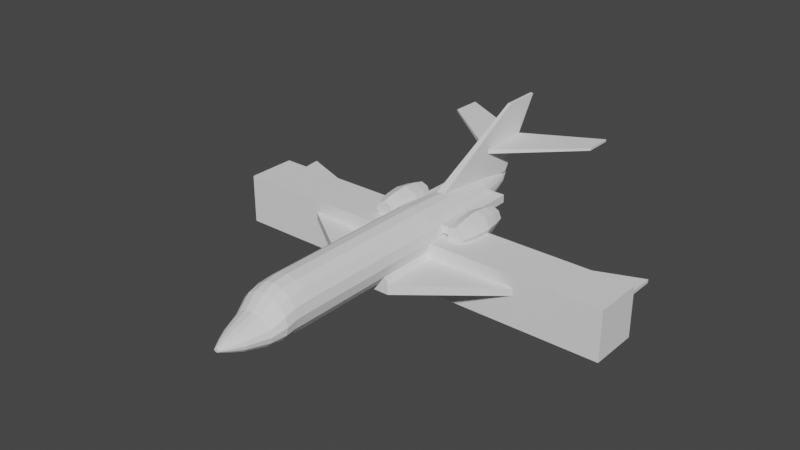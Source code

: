 # Source: dassault_falcon_20.blend  (saved by Blender 3.0.42; exported with 4.5.12 LTS)
import bpy
from mathutils import Matrix  # noqa: F401  (used for matrix-valued properties, if any)

bpy.ops.wm.read_factory_settings(use_empty=True)
scene = bpy.context.scene
scene.name = 'Scene'

# ---- collections
col_collection = bpy.data.collections.new('Collection'); scene.collection.children.link(col_collection)

# ---- world
world_world = bpy.data.worlds.new('World'); scene.world = world_world
world_world.use_nodes = True; world_world.node_tree.nodes.clear()
_N = world_world.node_tree.nodes; _L = world_world.node_tree.links
n0 = _N.new('ShaderNodeOutputWorld'); n0.name = 'World Output'; n0.location = (300, 300)
n1 = _N.new('ShaderNodeBackground'); n1.name = 'Background'; n1.location = (10, 300)
n1.inputs[0].default_value = (0.05088, 0.05088, 0.05088, 1.0)
_L.new(n1.outputs[0], n0.inputs[0])
n0.is_active_output = True
world_world.color = (0.05088, 0.05088, 0.05088)
world_world.use_sun_shadow = False
world_world.sun_shadow_jitter_overblur = 0.0

# ---- meshes
me_cube_001 = bpy.data.meshes.new('Cube.001')
me_cube_001.from_pydata([(-1.0, -1.0, -1.0), (-1.0, -1.0, 1.0), (-1.0, 1.0, -1.0), (-1.0, 1.0, 1.0), (1.0, -1.0, -1.0), (1.0, -1.0, 1.0), (1.0, 1.0, -1.0), (1.0, 1.0, 1.0)], [], [(0, 1, 3, 2), (2, 3, 7, 6), (6, 7, 5, 4), (4, 5, 1, 0), (2, 6, 4, 0), (7, 3, 1, 5)])
_uv = me_cube_001.uv_layers.new(name='UVMap')
_uv.uv.foreach_set('vector', [0.375, 0.0, 0.625, 0.0, 0.625, 0.25, 0.375, 0.25, 0.375, 0.25, 0.625, 0.25, 0.625, 0.5, 0.375, 0.5, 0.375, 0.5, 0.625, 0.5, 0.625, 0.75, 0.375, 0.75, 0.375, 0.75, 0.625, 0.75, 0.625, 1.0, 0.375, 1.0, 0.125, 0.5, 0.375, 0.5, 0.375, 0.75, 0.125, 0.75, 0.625, 0.5, 0.875, 0.5, 0.875, 0.75, 0.625, 0.75])
me_cube_001.use_remesh_fix_poles = True
me_cube_001.use_remesh_preserve_attributes = False
me_cube_001.update()
me_cylinder_001 = bpy.data.meshes.new('Cylinder.001')
me_cylinder_001.from_pydata([(0.0, 1.0, 0.7746), (0.0, 1.0, 7.042), (0.3827, 0.9239, 0.7746), (0.3827, 0.9239, 7.042), (0.7071, 0.7071, 0.7746), (0.7071, 0.7071, 7.042), (0.9239, 0.3827, 0.7746), (0.9239, 0.3827, 7.042), (1.0, 3.386e-08, 0.7746), (1.0, 2.204e-07, 7.042), (0.9239, -0.3827, 0.7746), (0.9239, -0.3827, 7.042), (0.7071, -0.7071, 0.7746), (0.7071, -0.7071, 7.042), (0.3827, -0.9239, 0.7746), (0.3827, -0.9239, 7.042), (-8.742e-08, -1.0, 0.7746), (-8.742e-08, -1.0, 7.042), (-0.3827, -0.9239, 0.7746), (-0.3827, -0.9239, 7.042), (-0.7071, -0.7071, 0.7746), (-0.7071, -0.7071, 7.042), (-0.9239, -0.3827, 0.7746), (-0.9239, -0.3827, 7.042), (-1.0, 8.949e-08, 0.7746), (-1.0, 2.76e-07, 7.042), (-0.9239, 0.3827, 0.7746), (-0.9239, 0.3827, 7.042), (-0.7071, 0.7071, 0.7746), (-0.7071, 0.7071, 7.042), (-0.3827, 0.9239, 0.7746), (-0.3827, 0.9239, 7.042), (-6.978e-08, 0.9045, -1.222), (0.3237, 0.8401, -1.222), (0.5981, 0.6568, -1.222), (0.7815, 0.3824, -1.222), (0.8458, 0.05868, -1.222), (0.7815, -0.265, -1.222), (0.5981, -0.5394, -1.222), (0.3237, -0.7228, -1.222), (-1.437e-07, -0.7872, -1.222), (-0.3237, -0.7228, -1.222), (-0.5981, -0.5394, -1.222), (-0.7815, -0.265, -1.222), (-0.8458, 0.05868, -1.222), (-0.7815, 0.3824, -1.222), (-0.5981, 0.6568, -1.222), (-0.3237, 0.8401, -1.222), (6.809e-08, 0.3228, -5.077), (5.105e-08, 0.3228, -5.077), (1.192e-07, 0.3228, -5.077), (1.192e-07, 0.3228, -5.077), (1.192e-07, 0.3228, -5.077), (1.192e-07, 0.3228, -5.077), (1.192e-07, 0.3228, -5.077), (5.105e-08, 0.3228, -5.077), (6.809e-08, 0.3228, -5.077), (5.105e-08, 0.3228, -5.077), (1.192e-07, 0.3228, -5.077), (1.192e-07, 0.3228, -5.077), (1.192e-07, 0.3228, -5.077), (1.192e-07, 0.3228, -5.077), (1.192e-07, 0.3228, -5.077), (5.105e-08, 0.3228, -5.077), (0.4148, 0.5615, -3.15), (0.2245, 0.6887, -3.15), (-0.4148, -0.2681, -3.15), (-0.2245, -0.3953, -3.15), (0.542, 0.3712, -3.15), (-0.542, -0.07779, -3.15), (0.5867, 0.1467, -3.15), (-0.5867, 0.1467, -3.15), (0.542, -0.07779, -3.15), (-0.542, 0.3712, -3.15), (0.4148, -0.2681, -3.15), (-0.4148, 0.5615, -3.15), (0.2245, -0.3953, -3.15), (-0.2245, 0.6887, -3.15), (-4.953e-09, -0.4399, -3.15), (4.633e-08, 0.7334, -3.15), (0.2598, 0.4799, -4.113), (-0.2598, -0.03975, -4.113), (0.3395, 0.3607, -4.113), (-0.3395, 0.07946, -4.113), (0.3674, 0.2201, -4.113), (-0.3674, 0.2201, -4.113), (0.3395, 0.07946, -4.113), (-0.3395, 0.3607, -4.113), (0.2598, -0.03975, -4.113), (-0.2598, 0.4799, -4.113), (0.1406, -0.1194, -4.113), (-0.1406, 0.5595, -4.113), (7.252e-08, -0.1474, -4.113), (0.1406, 0.5595, -4.113), (-0.1406, -0.1194, -4.113), (1.046e-07, 0.5875, -4.113), (0.1667, 0.4234, -4.595), (-0.1667, 0.09009, -4.595), (0.2177, 0.3469, -4.595), (-0.2177, 0.1666, -4.595), (0.2357, 0.2567, -4.595), (-0.2357, 0.2567, -4.595), (0.2177, 0.1666, -4.595), (-0.2177, 0.3469, -4.595), (0.1667, 0.09009, -4.595), (-0.1667, 0.4234, -4.595), (0.09019, 0.039, -4.595), (-0.09019, 0.4745, -4.595), (1.066e-07, 0.02106, -4.595), (0.09019, 0.4745, -4.595), (-0.09019, 0.039, -4.595), (1.272e-07, 0.4924, -4.595)], [], [(0, 1, 3, 2), (2, 3, 5, 4), (4, 5, 7, 6), (6, 7, 9, 8), (8, 9, 11, 10), (10, 11, 13, 12), (12, 13, 15, 14), (14, 15, 17, 16), (16, 17, 19, 18), (18, 19, 21, 20), (20, 21, 23, 22), (22, 23, 25, 24), (24, 25, 27, 26), (26, 27, 29, 28), (3, 1, 31, 29, 27, 25, 23, 21, 19, 17, 15, 13, 11, 9, 7, 5), (28, 29, 31, 30), (30, 31, 1, 0), (4, 6, 35, 34), (109, 96, 50, 49), (14, 16, 40, 39), (0, 2, 33, 32), (24, 26, 45, 44), (10, 12, 38, 37), (20, 22, 43, 42), (30, 0, 32, 47), (6, 8, 36, 35), (16, 18, 41, 40), (26, 28, 46, 45), (2, 4, 34, 33), (12, 14, 39, 38), (22, 24, 44, 43), (8, 10, 37, 36), (18, 20, 42, 41), (28, 30, 47, 46), (48, 49, 50, 51, 52, 53, 54, 55, 56, 57, 58, 59, 60, 61, 62, 63), (110, 97, 58, 57), (96, 98, 51, 50), (97, 99, 59, 58), (98, 100, 52, 51), (99, 101, 60, 59), (100, 102, 53, 52), (101, 103, 61, 60), (102, 104, 54, 53), (103, 105, 62, 61), (104, 106, 55, 54), (105, 107, 63, 62), (106, 108, 56, 55), (111, 109, 49, 48), (107, 111, 48, 63), (108, 110, 57, 56), (40, 41, 67, 78), (47, 32, 79, 77), (32, 33, 65, 79), (39, 40, 78, 76), (46, 47, 77, 75), (38, 39, 76, 74), (45, 46, 75, 73), (37, 38, 74, 72), (44, 45, 73, 71), (36, 37, 72, 70), (43, 44, 71, 69), (35, 36, 70, 68), (42, 43, 69, 66), (34, 35, 68, 64), (41, 42, 66, 67), (33, 34, 64, 65), (78, 67, 94, 92), (77, 79, 95, 91), (79, 65, 93, 95), (76, 78, 92, 90), (75, 77, 91, 89), (74, 76, 90, 88), (73, 75, 89, 87), (72, 74, 88, 86), (71, 73, 87, 85), (70, 72, 86, 84), (69, 71, 85, 83), (68, 70, 84, 82), (66, 69, 83, 81), (64, 68, 82, 80), (67, 66, 81, 94), (65, 64, 80, 93), (92, 94, 110, 108), (91, 95, 111, 107), (95, 93, 109, 111), (90, 92, 108, 106), (89, 91, 107, 105), (88, 90, 106, 104), (87, 89, 105, 103), (86, 88, 104, 102), (85, 87, 103, 101), (84, 86, 102, 100), (83, 85, 101, 99), (82, 84, 100, 98), (81, 83, 99, 97), (80, 82, 98, 96), (94, 81, 97, 110), (93, 80, 96, 109)])
_uv = me_cylinder_001.uv_layers.new(name='UVMap')
_uv.uv.foreach_set('vector', [1.0, 0.5, 1.0, 1.0, 0.9375, 1.0, 0.9375, 0.5, 0.9375, 0.5, 0.9375, 1.0, 0.875, 1.0, 0.875, 0.5, 0.875, 0.5, 0.875, 1.0, 0.8125, 1.0, 0.8125, 0.5, 0.8125, 0.5, 0.8125, 1.0, 0.75, 1.0, 0.75, 0.5, 0.75, 0.5, 0.75, 1.0, 0.6875, 1.0, 0.6875, 0.5, 0.6875, 0.5, 0.6875, 1.0, 0.625, 1.0, 0.625, 0.5, 0.625, 0.5, 0.625, 1.0, 0.5625, 1.0, 0.5625, 0.5, 0.5625, 0.5, 0.5625, 1.0, 0.5, 1.0, 0.5, 0.5, 0.5, 0.5, 0.5, 1.0, 0.4375, 1.0, 0.4375, 0.5, 0.4375, 0.5, 0.4375, 1.0, 0.375, 1.0, 0.375, 0.5, 0.375, 0.5, 0.375, 1.0, 0.3125, 1.0, 0.3125, 0.5, 0.3125, 0.5, 0.3125, 1.0, 0.25, 1.0, 0.25, 0.5, 0.25, 0.5, 0.25, 1.0, 0.1875, 1.0, 0.1875, 0.5, 0.1875, 0.5, 0.1875, 1.0, 0.125, 1.0, 0.125, 0.5, 0.3418, 0.4717, 0.25, 0.49, 0.1582, 0.4717, 0.08029, 0.4197, 0.02827, 0.3418, 0.01, 0.25, 0.02827, 0.1582, 0.08029, 0.08029, 0.1582, 0.02827, 0.25, 0.01, 0.3418, 0.02827, 0.4197, 0.08029, 0.4717, 0.1582, 0.49, 0.25, 0.4717, 0.3418, 0.4197, 0.4197, 0.125, 0.5, 0.125, 1.0, 0.0625, 1.0, 0.0625, 0.5, 0.0625, 0.5, 0.0625, 1.0, 0.0, 1.0, 0.0, 0.5, 0.875, 0.5, 0.8125, 0.5, 0.8125, 0.5, 0.875, 0.5, 0.9375, 0.5, 0.875, 0.5, 0.875, 0.5, 0.9375, 0.5, 0.5625, 0.5, 0.5, 0.5, 0.5, 0.5, 0.5625, 0.5, 1.0, 0.5, 0.9375, 0.5, 0.9375, 0.5, 1.0, 0.5, 0.25, 0.5, 0.1875, 0.5, 0.1875, 0.5, 0.25, 0.5, 0.6875, 0.5, 0.625, 0.5, 0.625, 0.5, 0.6875, 0.5, 0.375, 0.5, 0.3125, 0.5, 0.3125, 0.5, 0.375, 0.5, 0.0625, 0.5, 0.0, 0.5, 0.0, 0.5, 0.0625, 0.5, 0.8125, 0.5, 0.75, 0.5, 0.75, 0.5, 0.8125, 0.5, 0.5, 0.5, 0.4375, 0.5, 0.4375, 0.5, 0.5, 0.5, 0.1875, 0.5, 0.125, 0.5, 0.125, 0.5, 0.1875, 0.5, 0.9375, 0.5, 0.875, 0.5, 0.875, 0.5, 0.9375, 0.5, 0.625, 0.5, 0.5625, 0.5, 0.5625, 0.5, 0.625, 0.5, 0.3125, 0.5, 0.25, 0.5, 0.25, 0.5, 0.3125, 0.5, 0.75, 0.5, 0.6875, 0.5, 0.6875, 0.5, 0.75, 0.5, 0.4375, 0.5, 0.375, 0.5, 0.375, 0.5, 0.4375, 0.5, 0.125, 0.5, 0.0625, 0.5, 0.0625, 0.5, 0.125, 0.5, 0.75, 0.49, 0.8418, 0.4717, 0.9197, 0.4197, 0.9717, 0.3418, 0.99, 0.25, 0.9717, 0.1582, 0.9197, 0.08029, 0.8418, 0.02827, 0.75, 0.01, 0.6582, 0.02827, 0.5803, 0.08029, 0.5283, 0.1582, 0.51, 0.25, 0.5283, 0.3418, 0.5803, 0.4197, 0.6582, 0.4717, 0.4375, 0.5, 0.375, 0.5, 0.375, 0.5, 0.4375, 0.5, 0.875, 0.5, 0.8125, 0.5, 0.8125, 0.5, 0.875, 0.5, 0.375, 0.5, 0.3125, 0.5, 0.3125, 0.5, 0.375, 0.5, 0.8125, 0.5, 0.75, 0.5, 0.75, 0.5, 0.8125, 0.5, 0.3125, 0.5, 0.25, 0.5, 0.25, 0.5, 0.3125, 0.5, 0.75, 0.5, 0.6875, 0.5, 0.6875, 0.5, 0.75, 0.5, 0.25, 0.5, 0.1875, 0.5, 0.1875, 0.5, 0.25, 0.5, 0.6875, 0.5, 0.625, 0.5, 0.625, 0.5, 0.6875, 0.5, 0.1875, 0.5, 0.125, 0.5, 0.125, 0.5, 0.1875, 0.5, 0.625, 0.5, 0.5625, 0.5, 0.5625, 0.5, 0.625, 0.5, 0.125, 0.5, 0.0625, 0.5, 0.0625, 0.5, 0.125, 0.5, 0.5625, 0.5, 0.5, 0.5, 0.5, 0.5, 0.5625, 0.5, 1.0, 0.5, 0.9375, 0.5, 0.9375, 0.5, 1.0, 0.5, 0.0625, 0.5, 0.0, 0.5, 0.0, 0.5, 0.0625, 0.5, 0.5, 0.5, 0.4375, 0.5, 0.4375, 0.5, 0.5, 0.5, 0.5, 0.5, 0.4375, 0.5, 0.4375, 0.5, 0.5, 0.5, 0.0625, 0.5, 0.0, 0.5, 0.0, 0.5, 0.0625, 0.5, 1.0, 0.5, 0.9375, 0.5, 0.9375, 0.5, 1.0, 0.5, 0.5625, 0.5, 0.5, 0.5, 0.5, 0.5, 0.5625, 0.5, 0.125, 0.5, 0.0625, 0.5, 0.0625, 0.5, 0.125, 0.5, 0.625, 0.5, 0.5625, 0.5, 0.5625, 0.5, 0.625, 0.5, 0.1875, 0.5, 0.125, 0.5, 0.125, 0.5, 0.1875, 0.5, 0.6875, 0.5, 0.625, 0.5, 0.625, 0.5, 0.6875, 0.5, 0.25, 0.5, 0.1875, 0.5, 0.1875, 0.5, 0.25, 0.5, 0.75, 0.5, 0.6875, 0.5, 0.6875, 0.5, 0.75, 0.5, 0.3125, 0.5, 0.25, 0.5, 0.25, 0.5, 0.3125, 0.5, 0.8125, 0.5, 0.75, 0.5, 0.75, 0.5, 0.8125, 0.5, 0.375, 0.5, 0.3125, 0.5, 0.3125, 0.5, 0.375, 0.5, 0.875, 0.5, 0.8125, 0.5, 0.8125, 0.5, 0.875, 0.5, 0.4375, 0.5, 0.375, 0.5, 0.375, 0.5, 0.4375, 0.5, 0.9375, 0.5, 0.875, 0.5, 0.875, 0.5, 0.9375, 0.5, 0.5, 0.5, 0.4375, 0.5, 0.4375, 0.5, 0.5, 0.5, 0.0625, 0.5, 0.0, 0.5, 0.0, 0.5, 0.0625, 0.5, 1.0, 0.5, 0.9375, 0.5, 0.9375, 0.5, 1.0, 0.5, 0.5625, 0.5, 0.5, 0.5, 0.5, 0.5, 0.5625, 0.5, 0.125, 0.5, 0.0625, 0.5, 0.0625, 0.5, 0.125, 0.5, 0.625, 0.5, 0.5625, 0.5, 0.5625, 0.5, 0.625, 0.5, 0.1875, 0.5, 0.125, 0.5, 0.125, 0.5, 0.1875, 0.5, 0.6875, 0.5, 0.625, 0.5, 0.625, 0.5, 0.6875, 0.5, 0.25, 0.5, 0.1875, 0.5, 0.1875, 0.5, 0.25, 0.5, 0.75, 0.5, 0.6875, 0.5, 0.6875, 0.5, 0.75, 0.5, 0.3125, 0.5, 0.25, 0.5, 0.25, 0.5, 0.3125, 0.5, 0.8125, 0.5, 0.75, 0.5, 0.75, 0.5, 0.8125, 0.5, 0.375, 0.5, 0.3125, 0.5, 0.3125, 0.5, 0.375, 0.5, 0.875, 0.5, 0.8125, 0.5, 0.8125, 0.5, 0.875, 0.5, 0.4375, 0.5, 0.375, 0.5, 0.375, 0.5, 0.4375, 0.5, 0.9375, 0.5, 0.875, 0.5, 0.875, 0.5, 0.9375, 0.5, 0.5, 0.5, 0.4375, 0.5, 0.4375, 0.5, 0.5, 0.5, 0.0625, 0.5, 0.0, 0.5, 0.0, 0.5, 0.0625, 0.5, 1.0, 0.5, 0.9375, 0.5, 0.9375, 0.5, 1.0, 0.5, 0.5625, 0.5, 0.5, 0.5, 0.5, 0.5, 0.5625, 0.5, 0.125, 0.5, 0.0625, 0.5, 0.0625, 0.5, 0.125, 0.5, 0.625, 0.5, 0.5625, 0.5, 0.5625, 0.5, 0.625, 0.5, 0.1875, 0.5, 0.125, 0.5, 0.125, 0.5, 0.1875, 0.5, 0.6875, 0.5, 0.625, 0.5, 0.625, 0.5, 0.6875, 0.5, 0.25, 0.5, 0.1875, 0.5, 0.1875, 0.5, 0.25, 0.5, 0.75, 0.5, 0.6875, 0.5, 0.6875, 0.5, 0.75, 0.5, 0.3125, 0.5, 0.25, 0.5, 0.25, 0.5, 0.3125, 0.5, 0.8125, 0.5, 0.75, 0.5, 0.75, 0.5, 0.8125, 0.5, 0.375, 0.5, 0.3125, 0.5, 0.3125, 0.5, 0.375, 0.5, 0.875, 0.5, 0.8125, 0.5, 0.8125, 0.5, 0.875, 0.5, 0.4375, 0.5, 0.375, 0.5, 0.375, 0.5, 0.4375, 0.5, 0.9375, 0.5, 0.875, 0.5, 0.875, 0.5, 0.9375, 0.5])
me_cylinder_001.use_remesh_fix_poles = True
me_cylinder_001.use_remesh_preserve_attributes = False
me_cylinder_001.update()
me_cylinder_002 = bpy.data.meshes.new('Cylinder.002')
me_cylinder_002.from_pydata([(-3.615e-08, 0.8484, -1.0), (-2.652e-08, 0.8888, 1.0), (0.5999, 0.5999, -1.0), (0.6284, 0.6284, 1.0), (0.8484, -7.324e-08, -1.0), (0.8888, -6.537e-08, 1.0), (0.5999, -0.5999, -1.0), (0.6284, -0.6284, 1.0), (-1.103e-07, -0.8484, -1.0), (-1.042e-07, -0.8888, 1.0), (-0.5999, -0.5999, -1.0), (-0.6284, -0.6284, 1.0), (-0.8484, -2.604e-08, -1.0), (-0.8888, -1.593e-08, 1.0), (-0.5999, 0.5999, -1.0), (-0.6284, 0.6284, 1.0), (-7.274e-08, 0.6337, 2.093), (0.4481, 0.4481, 2.093), (0.6337, -2.897e-07, 2.093), (0.4481, -0.4481, 2.093), (-1.281e-07, -0.6337, 2.093), (-0.4481, -0.4481, 2.093), (-0.6337, -2.544e-07, 2.093), (-0.4481, 0.4481, 2.093), (-0.5555, -0.5555, 1.546), (-0.7856, -4.176e-08, 1.546), (0.5555, -0.5555, 1.546), (-1.108e-07, -0.7856, 1.546), (-0.5555, 0.5555, 1.546), (0.5555, 0.5555, 1.546), (0.7856, -8.546e-08, 1.546), (-4.208e-08, 0.7856, 1.546), (-6.141e-08, 0.6559, -1.747), (0.4638, 0.4638, -1.747), (0.6559, -1.928e-07, -1.747), (0.4638, -0.4638, -1.747), (-1.187e-07, -0.6559, -1.747), (-0.4638, -0.4638, -1.747), (-0.6559, -1.563e-07, -1.747), (-0.4638, 0.4638, -1.747), (1.146e-08, 0.9837, -7.675e-09), (0.6956, 0.6956, -7.675e-09), (0.9837, -4.689e-08, -7.675e-09), (0.6956, -0.6956, -7.675e-09), (-7.454e-08, -0.9837, -7.675e-09), (-0.6956, -0.6956, -7.675e-09), (-0.9837, 7.84e-09, -7.675e-09), (-0.6956, 0.6956, -7.675e-09)], [], [(40, 1, 3, 41), (41, 3, 5, 42), (42, 5, 7, 43), (43, 7, 9, 44), (44, 9, 11, 45), (45, 11, 13, 46), (25, 24, 21, 22), (46, 13, 15, 47), (47, 15, 1, 40), (2, 4, 34, 33), (17, 16, 23, 22, 21, 20, 19, 18), (27, 26, 19, 20), (28, 25, 22, 23), (30, 29, 17, 18), (24, 27, 20, 21), (31, 28, 23, 16), (29, 31, 16, 17), (26, 30, 18, 19), (7, 5, 30, 26), (3, 1, 31, 29), (1, 15, 28, 31), (11, 9, 27, 24), (5, 3, 29, 30), (15, 13, 25, 28), (9, 7, 26, 27), (13, 11, 24, 25), (32, 33, 34, 35, 36, 37, 38, 39), (8, 10, 37, 36), (14, 0, 32, 39), (0, 2, 33, 32), (4, 6, 35, 34), (10, 12, 38, 37), (6, 8, 36, 35), (12, 14, 39, 38), (14, 47, 40, 0), (12, 46, 47, 14), (10, 45, 46, 12), (8, 44, 45, 10), (6, 43, 44, 8), (4, 42, 43, 6), (2, 41, 42, 4), (0, 40, 41, 2)])
_uv = me_cylinder_002.uv_layers.new(name='UVMap')
_uv.uv.foreach_set('vector', [1.004, 0.751, 1.0, 1.0, 0.875, 1.0, 0.875, 0.751, 0.875, 0.751, 0.875, 1.0, 0.75, 1.0, 0.75, 0.751, 0.75, 0.751, 0.75, 1.0, 0.625, 1.0, 0.625, 0.751, 0.625, 0.751, 0.625, 1.0, 0.5, 1.0, 0.5, 0.751, 0.5, 0.751, 0.5, 1.0, 0.375, 1.0, 0.375, 0.751, 0.375, 0.751, 0.375, 1.0, 0.25, 1.0, 0.25, 0.751, 0.25, 1.0, 0.375, 1.0, 0.375, 1.0, 0.25, 1.0, 0.25, 0.751, 0.25, 1.0, 0.125, 1.0, 0.125, 0.751, 0.125, 0.751, 0.125, 1.0, 0.0, 1.0, -0.003859, 0.751, 0.875, 0.5, 0.75, 0.5, 0.75, 0.5, 0.875, 0.5, 0.4197, 0.4197, 0.25, 0.49, 0.08029, 0.4197, 0.01, 0.25, 0.08029, 0.08029, 0.25, 0.01, 0.4197, 0.08029, 0.49, 0.25, 0.5, 1.0, 0.625, 1.0, 0.625, 1.0, 0.5, 1.0, 0.125, 1.0, 0.25, 1.0, 0.25, 1.0, 0.125, 1.0, 0.75, 1.0, 0.875, 1.0, 0.875, 1.0, 0.75, 1.0, 0.375, 1.0, 0.5, 1.0, 0.5, 1.0, 0.375, 1.0, 0.0, 1.0, 0.125, 1.0, 0.125, 1.0, 0.0, 1.0, 0.875, 1.0, 1.0, 1.0, 1.0, 1.0, 0.875, 1.0, 0.625, 1.0, 0.75, 1.0, 0.75, 1.0, 0.625, 1.0, 0.625, 1.0, 0.75, 1.0, 0.75, 1.0, 0.625, 1.0, 0.875, 1.0, 1.0, 1.0, 1.0, 1.0, 0.875, 1.0, 0.0, 1.0, 0.125, 1.0, 0.125, 1.0, 0.0, 1.0, 0.375, 1.0, 0.5, 1.0, 0.5, 1.0, 0.375, 1.0, 0.75, 1.0, 0.875, 1.0, 0.875, 1.0, 0.75, 1.0, 0.125, 1.0, 0.25, 1.0, 0.25, 1.0, 0.125, 1.0, 0.5, 1.0, 0.625, 1.0, 0.625, 1.0, 0.5, 1.0, 0.25, 1.0, 0.375, 1.0, 0.375, 1.0, 0.25, 1.0, 0.75, 0.49, 0.9197, 0.4197, 0.99, 0.25, 0.9197, 0.08029, 0.75, 0.01, 0.5803, 0.08029, 0.51, 0.25, 0.5803, 0.4197, 0.5, 0.5, 0.375, 0.5, 0.375, 0.5, 0.5, 0.5, 0.125, 0.5, 0.0, 0.5, 0.0, 0.5, 0.125, 0.5, 1.0, 0.5, 0.875, 0.5, 0.875, 0.5, 1.0, 0.5, 0.75, 0.5, 0.625, 0.5, 0.625, 0.5, 0.75, 0.5, 0.375, 0.5, 0.25, 0.5, 0.25, 0.5, 0.375, 0.5, 0.625, 0.5, 0.5, 0.5, 0.5, 0.5, 0.625, 0.5, 0.25, 0.5, 0.125, 0.5, 0.125, 0.5, 0.25, 0.5, 0.125, 0.5, 0.125, 0.751, -0.003859, 0.751, 0.0, 0.5, 0.25, 0.5, 0.25, 0.751, 0.125, 0.751, 0.125, 0.5, 0.375, 0.5, 0.375, 0.751, 0.25, 0.751, 0.25, 0.5, 0.5, 0.5, 0.5, 0.751, 0.375, 0.751, 0.375, 0.5, 0.625, 0.5, 0.625, 0.751, 0.5, 0.751, 0.5, 0.5, 0.75, 0.5, 0.75, 0.751, 0.625, 0.751, 0.625, 0.5, 0.875, 0.5, 0.875, 0.751, 0.75, 0.751, 0.75, 0.5, 1.0, 0.5, 1.004, 0.751, 0.875, 0.751, 0.875, 0.5])
me_cylinder_002.use_remesh_fix_poles = True
me_cylinder_002.use_remesh_preserve_attributes = False
me_cylinder_002.update()
me_cube_002 = bpy.data.meshes.new('Cube.002')
me_cube_002.from_pydata([(0.01552, -1.085, 0.004959), (0.01552, -1.085, 0.3251), (0.04721, 2.352, 0.004959), (0.04721, 2.352, 0.3251), (0.3504, -1.085, 0.004959), (0.3504, -1.085, 0.3251), (0.8363, 2.342, 0.004959), (0.8363, 2.342, 0.3251)], [], [(0, 1, 3, 2), (2, 3, 7, 6), (6, 7, 5, 4), (4, 5, 1, 0), (2, 6, 4, 0), (7, 3, 1, 5)])
_uv = me_cube_002.uv_layers.new(name='UVMap')
_uv.uv.foreach_set('vector', [0.375, 0.0, 0.625, 0.0, 0.625, 0.25, 0.375, 0.25, 0.375, 0.25, 0.625, 0.25, 0.625, 0.5, 0.375, 0.5, 0.375, 0.5, 0.625, 0.5, 0.625, 0.75, 0.375, 0.75, 0.375, 0.75, 0.625, 0.75, 0.625, 1.0, 0.375, 1.0, 0.125, 0.5, 0.375, 0.5, 0.375, 0.75, 0.125, 0.75, 0.625, 0.5, 0.875, 0.5, 0.875, 0.75, 0.625, 0.75])
me_cube_002.use_remesh_fix_poles = True
me_cube_002.use_remesh_preserve_attributes = False
me_cube_002.update()
me_cube_004 = bpy.data.meshes.new('Cube.004')
me_cube_004.from_pydata([(0.004959, -1.887, -0.06898), (0.1082, 2.454, 2.237), (0.004959, 2.109, -0.4387), (0.1082, 3.979, 2.248), (0.3398, -1.887, -0.06898), (0.2366, 2.454, 2.237), (0.3398, 2.109, -0.4387), (0.2366, 3.979, 2.248)], [], [(0, 1, 3, 2), (2, 3, 7, 6), (6, 7, 5, 4), (4, 5, 1, 0), (2, 6, 4, 0), (7, 3, 1, 5)])
_uv = me_cube_004.uv_layers.new(name='UVMap')
_uv.uv.foreach_set('vector', [0.375, 0.0, 0.625, 0.0, 0.625, 0.25, 0.375, 0.25, 0.375, 0.25, 0.625, 0.25, 0.625, 0.5, 0.375, 0.5, 0.375, 0.5, 0.625, 0.5, 0.625, 0.75, 0.375, 0.75, 0.375, 0.75, 0.625, 0.75, 0.625, 1.0, 0.375, 1.0, 0.125, 0.5, 0.375, 0.5, 0.375, 0.75, 0.125, 0.75, 0.625, 0.5, 0.875, 0.5, 0.875, 0.75, 0.625, 0.75])
me_cube_004.use_remesh_fix_poles = True
me_cube_004.use_remesh_preserve_attributes = False
me_cube_004.update()
me_cube_005 = bpy.data.meshes.new('Cube.005')
me_cube_005.from_pydata([(0.03137, -0.8239, 0.004959), (0.01608, -0.8239, 0.1825), (-0.003843, 1.299, 0.004959), (-0.01913, 1.299, 0.1825), (3.086, 1.491, 0.2074), (3.091, 1.491, 0.3035), (3.086, 2.62, 0.2074), (3.091, 2.62, 0.3035)], [], [(0, 1, 3, 2), (2, 3, 7, 6), (6, 7, 5, 4), (4, 5, 1, 0), (2, 6, 4, 0), (7, 3, 1, 5)])
_uv = me_cube_005.uv_layers.new(name='UVMap')
_uv.uv.foreach_set('vector', [0.375, 0.0, 0.625, 0.0, 0.625, 0.25, 0.375, 0.25, 0.375, 0.25, 0.625, 0.25, 0.625, 0.5, 0.375, 0.5, 0.375, 0.5, 0.625, 0.5, 0.625, 0.75, 0.375, 0.75, 0.375, 0.75, 0.625, 0.75, 0.625, 1.0, 0.375, 1.0, 0.125, 0.5, 0.375, 0.5, 0.375, 0.75, 0.125, 0.75, 0.625, 0.5, 0.875, 0.5, 0.875, 0.75, 0.625, 0.75])
me_cube_005.use_remesh_fix_poles = True
me_cube_005.use_remesh_preserve_attributes = False
me_cube_005.update()
me_cube_006 = bpy.data.meshes.new('Cube.006')
me_cube_006.from_pydata([(0.02256, -1.29, 0.004959), (0.007282, -1.29, 0.1825), (-0.04786, 0.7799, 0.004959), (-0.06314, 0.7799, 0.1825), (2.966, -2.699, 0.2074), (2.972, -2.699, 0.3035), (2.992, -1.51, 0.2074), (2.997, -1.51, 0.3035)], [], [(0, 1, 3, 2), (2, 3, 7, 6), (6, 7, 5, 4), (4, 5, 1, 0), (2, 6, 4, 0), (7, 3, 1, 5)])
_uv = me_cube_006.uv_layers.new(name='UVMap')
_uv.uv.foreach_set('vector', [0.375, 0.0, 0.625, 0.0, 0.625, 0.25, 0.375, 0.25, 0.375, 0.25, 0.625, 0.25, 0.625, 0.5, 0.375, 0.5, 0.375, 0.5, 0.625, 0.5, 0.625, 0.75, 0.375, 0.75, 0.375, 0.75, 0.625, 0.75, 0.625, 1.0, 0.375, 1.0, 0.125, 0.5, 0.375, 0.5, 0.375, 0.75, 0.125, 0.75, 0.625, 0.5, 0.875, 0.5, 0.875, 0.75, 0.625, 0.75])
me_cube_006.use_remesh_fix_poles = True
me_cube_006.use_remesh_preserve_attributes = False
me_cube_006.update()
me_cube_007 = bpy.data.meshes.new('Cube.007')
me_cube_007.from_pydata([(-1.067, -1.0, -1.0), (-1.067, -1.0, -0.5832), (-1.067, 2.407, -1.0), (-1.067, 2.407, -0.5832), (1.067, -1.0, -1.0), (1.067, -1.0, -0.5832), (1.067, 2.407, -1.0), (1.067, 2.407, -0.5832), (-0.9324, -1.0, -0.3509), (-0.9324, 2.407, -0.3509), (0.9324, -1.0, -0.3509), (0.9324, 2.407, -0.3509), (-7.648, 3.551, -0.6567), (-7.648, 3.551, -0.4688), (-7.8, 4.815, -0.6567), (-7.8, 4.815, -0.4688), (7.844, 3.525, -0.5775), (7.853, 3.525, -0.4336), (7.844, 4.752, -0.5775), (7.853, 4.752, -0.4336)], [], [(3, 2, 14, 15), (2, 3, 7, 6), (4, 6, 18, 16), (4, 5, 1, 0), (2, 6, 4, 0), (7, 3, 9, 11), (11, 9, 8, 10), (5, 7, 11, 10), (3, 1, 8, 9), (1, 5, 10, 8), (12, 13, 15, 14), (0, 1, 13, 12), (1, 3, 15, 13), (2, 0, 12, 14), (18, 19, 17, 16), (7, 5, 17, 19), (6, 7, 19, 18), (5, 4, 16, 17)])
_uv = me_cube_007.uv_layers.new(name='UVMap')
_uv.uv.foreach_set('vector', [0.625, 0.25, 0.375, 0.25, 0.375, 0.25, 0.625, 0.25, 0.375, 0.25, 0.625, 0.25, 0.625, 0.5, 0.375, 0.5, 0.375, 0.75, 0.375, 0.5, 0.375, 0.5, 0.375, 0.75, 0.375, 0.75, 0.625, 0.75, 0.625, 1.0, 0.375, 1.0, 0.125, 0.5, 0.375, 0.5, 0.375, 0.75, 0.125, 0.75, 0.625, 0.5, 0.625, 0.25, 0.625, 0.25, 0.625, 0.5, 0.625, 0.5, 0.875, 0.5, 0.875, 0.75, 0.625, 0.75, 0.625, 0.75, 0.625, 0.5, 0.625, 0.5, 0.625, 0.75, 0.625, 0.25, 0.625, 0.0, 0.625, 0.0, 0.625, 0.25, 0.625, 1.0, 0.625, 0.75, 0.625, 0.75, 0.625, 1.0, 0.375, 0.0, 0.625, 0.0, 0.625, 0.25, 0.375, 0.25, 0.375, 1.0, 0.625, 1.0, 0.625, 1.0, 0.375, 1.0, 0.625, 0.0, 0.625, 0.25, 0.625, 0.25, 0.625, 0.0, 0.125, 0.5, 0.125, 0.75, 0.125, 0.75, 0.125, 0.5, 0.375, 0.5, 0.625, 0.5, 0.625, 0.75, 0.375, 0.75, 0.625, 0.5, 0.625, 0.75, 0.625, 0.75, 0.625, 0.5, 0.375, 0.5, 0.625, 0.5, 0.625, 0.5, 0.375, 0.5, 0.625, 0.75, 0.375, 0.75, 0.375, 0.75, 0.625, 0.75])
me_cube_007.use_remesh_fix_poles = True
me_cube_007.use_remesh_preserve_attributes = False
me_cube_007.update()
me_cube_008 = bpy.data.meshes.new('Cube.008')
me_cube_008.from_pydata([(0.01552, -1.085, 0.004959), (0.01552, -1.085, 0.3251), (0.04721, 2.352, 0.004959), (0.04721, 2.352, 0.3251), (0.3504, -1.085, 0.004959), (0.3504, -1.085, 0.3251), (0.8363, 2.342, 0.004959), (0.8363, 2.342, 0.3251)], [], [(0, 1, 3, 2), (2, 3, 7, 6), (6, 7, 5, 4), (4, 5, 1, 0), (2, 6, 4, 0), (7, 3, 1, 5)])
_uv = me_cube_008.uv_layers.new(name='UVMap')
_uv.uv.foreach_set('vector', [0.375, 0.0, 0.625, 0.0, 0.625, 0.25, 0.375, 0.25, 0.375, 0.25, 0.625, 0.25, 0.625, 0.5, 0.375, 0.5, 0.375, 0.5, 0.625, 0.5, 0.625, 0.75, 0.375, 0.75, 0.375, 0.75, 0.625, 0.75, 0.625, 1.0, 0.375, 1.0, 0.125, 0.5, 0.375, 0.5, 0.375, 0.75, 0.125, 0.75, 0.625, 0.5, 0.875, 0.5, 0.875, 0.75, 0.625, 0.75])
me_cube_008.use_remesh_fix_poles = True
me_cube_008.use_remesh_preserve_attributes = False
me_cube_008.update()
me_cylinder_004 = bpy.data.meshes.new('Cylinder.004')
me_cylinder_004.from_pydata([(-3.615e-08, 0.8484, -1.0), (-2.652e-08, 0.8888, 1.0), (0.5999, 0.5999, -1.0), (0.6284, 0.6284, 1.0), (0.8484, -7.324e-08, -1.0), (0.8888, -6.537e-08, 1.0), (0.5999, -0.5999, -1.0), (0.6284, -0.6284, 1.0), (-1.103e-07, -0.8484, -1.0), (-1.042e-07, -0.8888, 1.0), (-0.5999, -0.5999, -1.0), (-0.6284, -0.6284, 1.0), (-0.8484, -2.604e-08, -1.0), (-0.8888, -1.593e-08, 1.0), (-0.5999, 0.5999, -1.0), (-0.6284, 0.6284, 1.0), (-7.274e-08, 0.6337, 2.093), (0.4481, 0.4481, 2.093), (0.6337, -2.897e-07, 2.093), (0.4481, -0.4481, 2.093), (-1.281e-07, -0.6337, 2.093), (-0.4481, -0.4481, 2.093), (-0.6337, -2.544e-07, 2.093), (-0.4481, 0.4481, 2.093), (-0.5555, -0.5555, 1.546), (-0.7856, -4.176e-08, 1.546), (0.5555, -0.5555, 1.546), (-1.108e-07, -0.7856, 1.546), (-0.5555, 0.5555, 1.546), (0.5555, 0.5555, 1.546), (0.7856, -8.546e-08, 1.546), (-4.208e-08, 0.7856, 1.546), (-6.141e-08, 0.6559, -1.747), (0.4638, 0.4638, -1.747), (0.6559, -1.928e-07, -1.747), (0.4638, -0.4638, -1.747), (-1.187e-07, -0.6559, -1.747), (-0.4638, -0.4638, -1.747), (-0.6559, -1.563e-07, -1.747), (-0.4638, 0.4638, -1.747), (1.146e-08, 0.9837, -7.675e-09), (0.6956, 0.6956, -7.675e-09), (0.9837, -4.689e-08, -7.675e-09), (0.6956, -0.6956, -7.675e-09), (-7.454e-08, -0.9837, -7.675e-09), (-0.6956, -0.6956, -7.675e-09), (-0.9837, 7.84e-09, -7.675e-09), (-0.6956, 0.6956, -7.675e-09)], [], [(40, 1, 3, 41), (41, 3, 5, 42), (42, 5, 7, 43), (43, 7, 9, 44), (44, 9, 11, 45), (45, 11, 13, 46), (25, 24, 21, 22), (46, 13, 15, 47), (47, 15, 1, 40), (2, 4, 34, 33), (17, 16, 23, 22, 21, 20, 19, 18), (27, 26, 19, 20), (28, 25, 22, 23), (30, 29, 17, 18), (24, 27, 20, 21), (31, 28, 23, 16), (29, 31, 16, 17), (26, 30, 18, 19), (7, 5, 30, 26), (3, 1, 31, 29), (1, 15, 28, 31), (11, 9, 27, 24), (5, 3, 29, 30), (15, 13, 25, 28), (9, 7, 26, 27), (13, 11, 24, 25), (32, 33, 34, 35, 36, 37, 38, 39), (8, 10, 37, 36), (14, 0, 32, 39), (0, 2, 33, 32), (4, 6, 35, 34), (10, 12, 38, 37), (6, 8, 36, 35), (12, 14, 39, 38), (14, 47, 40, 0), (12, 46, 47, 14), (10, 45, 46, 12), (8, 44, 45, 10), (6, 43, 44, 8), (4, 42, 43, 6), (2, 41, 42, 4), (0, 40, 41, 2)])
_uv = me_cylinder_004.uv_layers.new(name='UVMap')
_uv.uv.foreach_set('vector', [1.004, 0.751, 1.0, 1.0, 0.875, 1.0, 0.875, 0.751, 0.875, 0.751, 0.875, 1.0, 0.75, 1.0, 0.75, 0.751, 0.75, 0.751, 0.75, 1.0, 0.625, 1.0, 0.625, 0.751, 0.625, 0.751, 0.625, 1.0, 0.5, 1.0, 0.5, 0.751, 0.5, 0.751, 0.5, 1.0, 0.375, 1.0, 0.375, 0.751, 0.375, 0.751, 0.375, 1.0, 0.25, 1.0, 0.25, 0.751, 0.25, 1.0, 0.375, 1.0, 0.375, 1.0, 0.25, 1.0, 0.25, 0.751, 0.25, 1.0, 0.125, 1.0, 0.125, 0.751, 0.125, 0.751, 0.125, 1.0, 0.0, 1.0, -0.003859, 0.751, 0.875, 0.5, 0.75, 0.5, 0.75, 0.5, 0.875, 0.5, 0.4197, 0.4197, 0.25, 0.49, 0.08029, 0.4197, 0.01, 0.25, 0.08029, 0.08029, 0.25, 0.01, 0.4197, 0.08029, 0.49, 0.25, 0.5, 1.0, 0.625, 1.0, 0.625, 1.0, 0.5, 1.0, 0.125, 1.0, 0.25, 1.0, 0.25, 1.0, 0.125, 1.0, 0.75, 1.0, 0.875, 1.0, 0.875, 1.0, 0.75, 1.0, 0.375, 1.0, 0.5, 1.0, 0.5, 1.0, 0.375, 1.0, 0.0, 1.0, 0.125, 1.0, 0.125, 1.0, 0.0, 1.0, 0.875, 1.0, 1.0, 1.0, 1.0, 1.0, 0.875, 1.0, 0.625, 1.0, 0.75, 1.0, 0.75, 1.0, 0.625, 1.0, 0.625, 1.0, 0.75, 1.0, 0.75, 1.0, 0.625, 1.0, 0.875, 1.0, 1.0, 1.0, 1.0, 1.0, 0.875, 1.0, 0.0, 1.0, 0.125, 1.0, 0.125, 1.0, 0.0, 1.0, 0.375, 1.0, 0.5, 1.0, 0.5, 1.0, 0.375, 1.0, 0.75, 1.0, 0.875, 1.0, 0.875, 1.0, 0.75, 1.0, 0.125, 1.0, 0.25, 1.0, 0.25, 1.0, 0.125, 1.0, 0.5, 1.0, 0.625, 1.0, 0.625, 1.0, 0.5, 1.0, 0.25, 1.0, 0.375, 1.0, 0.375, 1.0, 0.25, 1.0, 0.75, 0.49, 0.9197, 0.4197, 0.99, 0.25, 0.9197, 0.08029, 0.75, 0.01, 0.5803, 0.08029, 0.51, 0.25, 0.5803, 0.4197, 0.5, 0.5, 0.375, 0.5, 0.375, 0.5, 0.5, 0.5, 0.125, 0.5, 0.0, 0.5, 0.0, 0.5, 0.125, 0.5, 1.0, 0.5, 0.875, 0.5, 0.875, 0.5, 1.0, 0.5, 0.75, 0.5, 0.625, 0.5, 0.625, 0.5, 0.75, 0.5, 0.375, 0.5, 0.25, 0.5, 0.25, 0.5, 0.375, 0.5, 0.625, 0.5, 0.5, 0.5, 0.5, 0.5, 0.625, 0.5, 0.25, 0.5, 0.125, 0.5, 0.125, 0.5, 0.25, 0.5, 0.125, 0.5, 0.125, 0.751, -0.003859, 0.751, 0.0, 0.5, 0.25, 0.5, 0.25, 0.751, 0.125, 0.751, 0.125, 0.5, 0.375, 0.5, 0.375, 0.751, 0.25, 0.751, 0.25, 0.5, 0.5, 0.5, 0.5, 0.751, 0.375, 0.751, 0.375, 0.5, 0.625, 0.5, 0.625, 0.751, 0.5, 0.751, 0.5, 0.5, 0.75, 0.5, 0.75, 0.751, 0.625, 0.751, 0.625, 0.5, 0.875, 0.5, 0.875, 0.751, 0.75, 0.751, 0.75, 0.5, 1.0, 0.5, 1.004, 0.751, 0.875, 0.751, 0.875, 0.5])
me_cylinder_004.use_remesh_fix_poles = True
me_cylinder_004.use_remesh_preserve_attributes = False
me_cylinder_004.update()
me_cylinder_005 = bpy.data.meshes.new('Cylinder.005')
me_cylinder_005.from_pydata([(0.0, 1.0, 7.042), (0.3827, 0.9239, 7.042), (0.7071, 0.7071, 7.042), (0.9239, 0.3827, 7.042), (1.0, 2.204e-07, 7.042), (0.9239, -0.3827, 7.042), (0.7071, -0.7071, 7.042), (0.3827, -0.9239, 7.042), (-8.742e-08, -1.0, 7.042), (-0.3827, -0.9239, 7.042), (-0.7071, -0.7071, 7.042), (-0.9239, -0.3827, 7.042), (-1.0, 2.76e-07, 7.042), (-0.9239, 0.3827, 7.042), (-0.7071, 0.7071, 7.042), (-0.3827, 0.9239, 7.042), (0.03813, -0.258, 10.13), (6.823e-07, -0.2527, 10.13), (0.07046, -0.2732, 10.13), (0.09206, -0.2959, 10.13), (0.09965, -0.3228, 10.13), (0.09206, -0.3496, 10.13), (0.07046, -0.3723, 10.13), (0.03813, -0.3875, 10.13), (6.736e-07, -0.3928, 10.13), (-0.03813, -0.3875, 10.13), (-0.07046, -0.3723, 10.13), (-0.09206, -0.3496, 10.13), (-0.09965, -0.3228, 10.13), (-0.09206, -0.2959, 10.13), (-0.07046, -0.2732, 10.13), (-0.03813, -0.258, 10.13), (-0.7624, -0.06776, 8.586), (-0.5835, 0.1256, 8.586), (0.5835, -0.7174, 8.586), (0.3158, -0.8466, 8.586), (-0.3158, 0.2548, 8.586), (2.867e-07, -0.8919, 8.586), (3.589e-07, 0.3002, 8.586), (0.3158, 0.2548, 8.586), (-0.3158, -0.8466, 8.586), (0.5835, 0.1256, 8.586), (-0.5835, -0.7174, 8.586), (0.7624, -0.06776, 8.586), (-0.7624, -0.524, 8.586), (0.8252, -0.2959, 8.586), (-0.8252, -0.2959, 8.586), (0.7624, -0.524, 8.586), (-0.4988, -0.1775, 9.358), (0.3818, -0.5912, 9.358), (5.424e-07, 0.0569, 9.358), (-0.3818, -0.0543, 9.358), (0.2066, -0.6735, 9.358), (-0.2066, 0.028, 9.358), (4.952e-07, -0.7024, 9.358), (0.2066, 0.028, 9.358), (-0.2066, -0.6735, 9.358), (0.3818, -0.0543, 9.358), (-0.3818, -0.5912, 9.358), (0.4988, -0.1775, 9.358), (-0.4988, -0.4681, 9.358), (0.5399, -0.3228, 9.358), (-0.5399, -0.3228, 9.358), (0.4988, -0.4681, 9.358), (-0.3113, -0.2321, 9.744), (0.2383, -0.4903, 9.744), (6.178e-07, -0.08582, 9.744), (-0.2383, -0.1552, 9.744), (0.1289, -0.5417, 9.744), (-0.1289, -0.1039, 9.744), (5.883e-07, -0.5597, 9.744), (0.1289, -0.1039, 9.744), (-0.1289, -0.5417, 9.744), (0.2383, -0.1552, 9.744), (-0.2383, -0.4903, 9.744), (0.3113, -0.2321, 9.744), (-0.3113, -0.4134, 9.744), (0.337, -0.3228, 9.744), (-0.337, -0.3228, 9.744), (0.3113, -0.4134, 9.744), (-0.7071, 0.5146, 8.051), (0.3827, -0.8896, 8.051), (-0.3827, 0.6967, 8.051), (7.251e-08, -0.9535, 8.051), (0.3827, 0.6967, 8.051), (-0.3827, -0.8896, 8.051), (0.7071, 0.5146, 8.051), (-0.7071, -0.7075, 8.051), (0.9239, 0.242, 8.051), (-0.9239, -0.4349, 8.051), (1.0, -0.1134, 8.051), (-1.0, -0.1134, 8.051), (0.9239, -0.4349, 8.051), (-0.9239, 0.242, 8.051), (0.7071, -0.7075, 8.051), (1.599e-07, 0.7607, 8.051), (-0.7071, 0.6531, 7.63), (0.3827, -0.8896, 7.63), (-0.3827, 0.8582, 7.63), (5.757e-09, -0.9616, 7.63), (0.3827, 0.8582, 7.63), (-0.3827, -0.8896, 7.63), (0.7071, 0.6531, 7.63), (-0.7071, -0.6846, 7.63), (0.9239, 0.3462, 7.63), (-0.9239, -0.3777, 7.63), (1.0, -0.01573, 7.63), (-1.0, -0.01573, 7.63), (0.9239, -0.3777, 7.63), (-0.9239, 0.3462, 7.63), (0.7071, -0.6846, 7.63), (9.318e-08, 0.9302, 7.63)], [], [(1, 2, 3, 4, 5, 6, 7, 8, 9, 10, 11, 12, 13, 14, 15, 0), (16, 17, 31, 30, 29, 28, 27, 26, 25, 24, 23, 22, 21, 20, 19, 18), (67, 64, 29, 30), (68, 65, 22, 23), (69, 67, 30, 31), (70, 68, 23, 24), (71, 66, 17, 16), (66, 69, 31, 17), (72, 70, 24, 25), (73, 71, 16, 18), (74, 72, 25, 26), (75, 73, 18, 19), (76, 74, 26, 27), (77, 75, 19, 20), (78, 76, 27, 28), (79, 77, 20, 21), (64, 78, 28, 29), (65, 79, 21, 22), (94, 92, 47, 34), (93, 91, 46, 32), (92, 90, 45, 47), (91, 89, 44, 46), (90, 88, 43, 45), (89, 87, 42, 44), (88, 86, 41, 43), (87, 85, 40, 42), (86, 84, 39, 41), (85, 83, 37, 40), (95, 82, 36, 38), (84, 95, 38, 39), (83, 81, 35, 37), (82, 80, 33, 36), (81, 94, 34, 35), (80, 93, 32, 33), (34, 47, 63, 49), (32, 46, 62, 48), (47, 45, 61, 63), (46, 44, 60, 62), (45, 43, 59, 61), (44, 42, 58, 60), (43, 41, 57, 59), (42, 40, 56, 58), (41, 39, 55, 57), (40, 37, 54, 56), (38, 36, 53, 50), (39, 38, 50, 55), (37, 35, 52, 54), (36, 33, 51, 53), (35, 34, 49, 52), (33, 32, 48, 51), (49, 63, 79, 65), (48, 62, 78, 64), (63, 61, 77, 79), (62, 60, 76, 78), (61, 59, 75, 77), (60, 58, 74, 76), (59, 57, 73, 75), (58, 56, 72, 74), (57, 55, 71, 73), (56, 54, 70, 72), (50, 53, 69, 66), (55, 50, 66, 71), (54, 52, 68, 70), (53, 51, 67, 69), (52, 49, 65, 68), (51, 48, 64, 67), (96, 109, 93, 80), (97, 110, 94, 81), (98, 96, 80, 82), (99, 97, 81, 83), (100, 111, 95, 84), (111, 98, 82, 95), (101, 99, 83, 85), (102, 100, 84, 86), (103, 101, 85, 87), (104, 102, 86, 88), (105, 103, 87, 89), (106, 104, 88, 90), (107, 105, 89, 91), (108, 106, 90, 92), (109, 107, 91, 93), (110, 108, 92, 94), (6, 5, 108, 110), (13, 12, 107, 109), (5, 4, 106, 108), (12, 11, 105, 107), (4, 3, 104, 106), (11, 10, 103, 105), (3, 2, 102, 104), (10, 9, 101, 103), (2, 1, 100, 102), (9, 8, 99, 101), (0, 15, 98, 111), (1, 0, 111, 100), (8, 7, 97, 99), (15, 14, 96, 98), (7, 6, 110, 97), (14, 13, 109, 96)])
_uv = me_cylinder_005.uv_layers.new(name='UVMap')
_uv.uv.foreach_set('vector', [0.3418, 0.4717, 0.4197, 0.4197, 0.4717, 0.3418, 0.49, 0.25, 0.4717, 0.1582, 0.4197, 0.08029, 0.3418, 0.02827, 0.25, 0.01, 0.1582, 0.02827, 0.08029, 0.08029, 0.02827, 0.1582, 0.01, 0.25, 0.02827, 0.3418, 0.08029, 0.4197, 0.1582, 0.4717, 0.25, 0.49, 0.3418, 0.4717, 0.25, 0.49, 0.1582, 0.4717, 0.08029, 0.4197, 0.02827, 0.3418, 0.01, 0.25, 0.02827, 0.1582, 0.08029, 0.08029, 0.1582, 0.02827, 0.25, 0.01, 0.3418, 0.02827, 0.4197, 0.08029, 0.4717, 0.1582, 0.49, 0.25, 0.4717, 0.3418, 0.4197, 0.4197, 0.08029, 0.4197, 0.02827, 0.3418, 0.02827, 0.3418, 0.08029, 0.4197, 0.3418, 0.02827, 0.4197, 0.08029, 0.4197, 0.08029, 0.3418, 0.02827, 0.1582, 0.4717, 0.08029, 0.4197, 0.08029, 0.4197, 0.1582, 0.4717, 0.25, 0.01, 0.3418, 0.02827, 0.3418, 0.02827, 0.25, 0.01, 0.3418, 0.4717, 0.25, 0.49, 0.25, 0.49, 0.3418, 0.4717, 0.25, 0.49, 0.1582, 0.4717, 0.1582, 0.4717, 0.25, 0.49, 0.1582, 0.02827, 0.25, 0.01, 0.25, 0.01, 0.1582, 0.02827, 0.4197, 0.4197, 0.3418, 0.4717, 0.3418, 0.4717, 0.4197, 0.4197, 0.08029, 0.08029, 0.1582, 0.02827, 0.1582, 0.02827, 0.08029, 0.08029, 0.4717, 0.3418, 0.4197, 0.4197, 0.4197, 0.4197, 0.4717, 0.3418, 0.02827, 0.1582, 0.08029, 0.08029, 0.08029, 0.08029, 0.02827, 0.1582, 0.49, 0.25, 0.4717, 0.3418, 0.4717, 0.3418, 0.49, 0.25, 0.01, 0.25, 0.02827, 0.1582, 0.02827, 0.1582, 0.01, 0.25, 0.4717, 0.1582, 0.49, 0.25, 0.49, 0.25, 0.4717, 0.1582, 0.02827, 0.3418, 0.01, 0.25, 0.01, 0.25, 0.02827, 0.3418, 0.4197, 0.08029, 0.4717, 0.1582, 0.4717, 0.1582, 0.4197, 0.08029, 0.4197, 0.08029, 0.4717, 0.1582, 0.4717, 0.1582, 0.4197, 0.08029, 0.02827, 0.3418, 0.01, 0.25, 0.01, 0.25, 0.02827, 0.3418, 0.4717, 0.1582, 0.49, 0.25, 0.49, 0.25, 0.4717, 0.1582, 0.01, 0.25, 0.02827, 0.1582, 0.02827, 0.1582, 0.01, 0.25, 0.49, 0.25, 0.4717, 0.3418, 0.4717, 0.3418, 0.49, 0.25, 0.02827, 0.1582, 0.08029, 0.08029, 0.08029, 0.08029, 0.02827, 0.1582, 0.4717, 0.3418, 0.4197, 0.4197, 0.4197, 0.4197, 0.4717, 0.3418, 0.08029, 0.08029, 0.1582, 0.02827, 0.1582, 0.02827, 0.08029, 0.08029, 0.4197, 0.4197, 0.3418, 0.4717, 0.3418, 0.4717, 0.4197, 0.4197, 0.1582, 0.02827, 0.25, 0.01, 0.25, 0.01, 0.1582, 0.02827, 0.25, 0.49, 0.1582, 0.4717, 0.1582, 0.4717, 0.25, 0.49, 0.3418, 0.4717, 0.25, 0.49, 0.25, 0.49, 0.3418, 0.4717, 0.25, 0.01, 0.3418, 0.02827, 0.3418, 0.02827, 0.25, 0.01, 0.1582, 0.4717, 0.08029, 0.4197, 0.08029, 0.4197, 0.1582, 0.4717, 0.3418, 0.02827, 0.4197, 0.08029, 0.4197, 0.08029, 0.3418, 0.02827, 0.08029, 0.4197, 0.02827, 0.3418, 0.02827, 0.3418, 0.08029, 0.4197, 0.4197, 0.08029, 0.4717, 0.1582, 0.4717, 0.1582, 0.4197, 0.08029, 0.02827, 0.3418, 0.01, 0.25, 0.01, 0.25, 0.02827, 0.3418, 0.4717, 0.1582, 0.49, 0.25, 0.49, 0.25, 0.4717, 0.1582, 0.01, 0.25, 0.02827, 0.1582, 0.02827, 0.1582, 0.01, 0.25, 0.49, 0.25, 0.4717, 0.3418, 0.4717, 0.3418, 0.49, 0.25, 0.02827, 0.1582, 0.08029, 0.08029, 0.08029, 0.08029, 0.02827, 0.1582, 0.4717, 0.3418, 0.4197, 0.4197, 0.4197, 0.4197, 0.4717, 0.3418, 0.08029, 0.08029, 0.1582, 0.02827, 0.1582, 0.02827, 0.08029, 0.08029, 0.4197, 0.4197, 0.3418, 0.4717, 0.3418, 0.4717, 0.4197, 0.4197, 0.1582, 0.02827, 0.25, 0.01, 0.25, 0.01, 0.1582, 0.02827, 0.25, 0.49, 0.1582, 0.4717, 0.1582, 0.4717, 0.25, 0.49, 0.3418, 0.4717, 0.25, 0.49, 0.25, 0.49, 0.3418, 0.4717, 0.25, 0.01, 0.3418, 0.02827, 0.3418, 0.02827, 0.25, 0.01, 0.1582, 0.4717, 0.08029, 0.4197, 0.08029, 0.4197, 0.1582, 0.4717, 0.3418, 0.02827, 0.4197, 0.08029, 0.4197, 0.08029, 0.3418, 0.02827, 0.08029, 0.4197, 0.02827, 0.3418, 0.02827, 0.3418, 0.08029, 0.4197, 0.4197, 0.08029, 0.4717, 0.1582, 0.4717, 0.1582, 0.4197, 0.08029, 0.02827, 0.3418, 0.01, 0.25, 0.01, 0.25, 0.02827, 0.3418, 0.4717, 0.1582, 0.49, 0.25, 0.49, 0.25, 0.4717, 0.1582, 0.01, 0.25, 0.02827, 0.1582, 0.02827, 0.1582, 0.01, 0.25, 0.49, 0.25, 0.4717, 0.3418, 0.4717, 0.3418, 0.49, 0.25, 0.02827, 0.1582, 0.08029, 0.08029, 0.08029, 0.08029, 0.02827, 0.1582, 0.4717, 0.3418, 0.4197, 0.4197, 0.4197, 0.4197, 0.4717, 0.3418, 0.08029, 0.08029, 0.1582, 0.02827, 0.1582, 0.02827, 0.08029, 0.08029, 0.4197, 0.4197, 0.3418, 0.4717, 0.3418, 0.4717, 0.4197, 0.4197, 0.1582, 0.02827, 0.25, 0.01, 0.25, 0.01, 0.1582, 0.02827, 0.25, 0.49, 0.1582, 0.4717, 0.1582, 0.4717, 0.25, 0.49, 0.3418, 0.4717, 0.25, 0.49, 0.25, 0.49, 0.3418, 0.4717, 0.25, 0.01, 0.3418, 0.02827, 0.3418, 0.02827, 0.25, 0.01, 0.1582, 0.4717, 0.08029, 0.4197, 0.08029, 0.4197, 0.1582, 0.4717, 0.3418, 0.02827, 0.4197, 0.08029, 0.4197, 0.08029, 0.3418, 0.02827, 0.08029, 0.4197, 0.02827, 0.3418, 0.02827, 0.3418, 0.08029, 0.4197, 0.08029, 0.4197, 0.02827, 0.3418, 0.02827, 0.3418, 0.08029, 0.4197, 0.3418, 0.02827, 0.4197, 0.08029, 0.4197, 0.08029, 0.3418, 0.02827, 0.1582, 0.4717, 0.08029, 0.4197, 0.08029, 0.4197, 0.1582, 0.4717, 0.25, 0.01, 0.3418, 0.02827, 0.3418, 0.02827, 0.25, 0.01, 0.3418, 0.4717, 0.25, 0.49, 0.25, 0.49, 0.3418, 0.4717, 0.25, 0.49, 0.1582, 0.4717, 0.1582, 0.4717, 0.25, 0.49, 0.1582, 0.02827, 0.25, 0.01, 0.25, 0.01, 0.1582, 0.02827, 0.4197, 0.4197, 0.3418, 0.4717, 0.3418, 0.4717, 0.4197, 0.4197, 0.08029, 0.08029, 0.1582, 0.02827, 0.1582, 0.02827, 0.08029, 0.08029, 0.4717, 0.3418, 0.4197, 0.4197, 0.4197, 0.4197, 0.4717, 0.3418, 0.02827, 0.1582, 0.08029, 0.08029, 0.08029, 0.08029, 0.02827, 0.1582, 0.49, 0.25, 0.4717, 0.3418, 0.4717, 0.3418, 0.49, 0.25, 0.01, 0.25, 0.02827, 0.1582, 0.02827, 0.1582, 0.01, 0.25, 0.4717, 0.1582, 0.49, 0.25, 0.49, 0.25, 0.4717, 0.1582, 0.02827, 0.3418, 0.01, 0.25, 0.01, 0.25, 0.02827, 0.3418, 0.4197, 0.08029, 0.4717, 0.1582, 0.4717, 0.1582, 0.4197, 0.08029, 0.4197, 0.08029, 0.4717, 0.1582, 0.4717, 0.1582, 0.4197, 0.08029, 0.02827, 0.3418, 0.01, 0.25, 0.01, 0.25, 0.02827, 0.3418, 0.4717, 0.1582, 0.49, 0.25, 0.49, 0.25, 0.4717, 0.1582, 0.01, 0.25, 0.02827, 0.1582, 0.02827, 0.1582, 0.01, 0.25, 0.49, 0.25, 0.4717, 0.3418, 0.4717, 0.3418, 0.49, 0.25, 0.02827, 0.1582, 0.08029, 0.08029, 0.08029, 0.08029, 0.02827, 0.1582, 0.4717, 0.3418, 0.4197, 0.4197, 0.4197, 0.4197, 0.4717, 0.3418, 0.08029, 0.08029, 0.1582, 0.02827, 0.1582, 0.02827, 0.08029, 0.08029, 0.4197, 0.4197, 0.3418, 0.4717, 0.3418, 0.4717, 0.4197, 0.4197, 0.1582, 0.02827, 0.25, 0.01, 0.25, 0.01, 0.1582, 0.02827, 0.25, 0.49, 0.1582, 0.4717, 0.1582, 0.4717, 0.25, 0.49, 0.3418, 0.4717, 0.25, 0.49, 0.25, 0.49, 0.3418, 0.4717, 0.25, 0.01, 0.3418, 0.02827, 0.3418, 0.02827, 0.25, 0.01, 0.1582, 0.4717, 0.08029, 0.4197, 0.08029, 0.4197, 0.1582, 0.4717, 0.3418, 0.02827, 0.4197, 0.08029, 0.4197, 0.08029, 0.3418, 0.02827, 0.08029, 0.4197, 0.02827, 0.3418, 0.02827, 0.3418, 0.08029, 0.4197])
me_cylinder_005.use_remesh_fix_poles = True
me_cylinder_005.use_remesh_preserve_attributes = False
me_cylinder_005.update()

# ---- objects
ob_empty = bpy.data.objects.new('Empty', None)
ob_cube = bpy.data.objects.new('Cube', me_cube_001)
ob_empty_001 = bpy.data.objects.new('Empty.001', None)
ob_empty_002 = bpy.data.objects.new('Empty.002', None)
ob_cylinder = bpy.data.objects.new('Cylinder', me_cylinder_001)
ob_cylinder_001 = bpy.data.objects.new('Cylinder.001', me_cylinder_002)
ob_cube_001 = bpy.data.objects.new('Cube.001', me_cube_002)
ob_cube_003 = bpy.data.objects.new('Cube.003', me_cube_004)
ob_cube_004 = bpy.data.objects.new('Cube.004', me_cube_005)
ob_cube_005 = bpy.data.objects.new('Cube.005', me_cube_006)
ob_cube_006 = bpy.data.objects.new('Cube.006', me_cube_007)
ob_cube_002 = bpy.data.objects.new('Cube.002', me_cube_008)
ob_cylinder_002 = bpy.data.objects.new('Cylinder.002', me_cylinder_004)
ob_cylinder_003 = bpy.data.objects.new('Cylinder.003', me_cylinder_005)

# ---- transforms, parenting, visibility, modifiers, constraints
ob_empty.location = (-0.8146, 104.9, -7.528)
ob_empty.rotation_euler = (1.571, -0.0, -0.0)
ob_empty.scale = (5.367, 5.367, 5.367)
ob_empty.empty_display_type = 'IMAGE'
ob_empty.empty_display_size = 5.0
ob_cube.location = (-0.05476, -1.324e-07, 0.9857)
ob_cube.scale = (8.0, 1.0, 1.0)
ob_empty_001.location = (-86.08, -1.359, 12.58)
ob_empty_001.rotation_euler = (1.571, -0.0, 1.571)
ob_empty_001.scale = (5.367, 5.367, 5.367)
ob_empty_001.empty_display_type = 'IMAGE'
ob_empty_001.empty_display_size = 5.0
ob_empty_002.location = (0.9039, -1.492, -27.65)
ob_empty_002.rotation_euler = (3.142, -0.0, 1.554)
ob_empty_002.scale = (5.367, 5.367, 5.367)
ob_empty_002.empty_display_type = 'IMAGE'
ob_empty_002.empty_display_size = 5.0
ob_cylinder.location = (-0.0845, -2.739e-07, 2.039)
ob_cylinder.rotation_euler = (1.571, -0.0, 0.0)
ob_cylinder_001.location = (-1.785, 0.9126, 2.182)
ob_cylinder_001.rotation_euler = (1.571, -0.0, 0.0)
ob_cylinder_001.scale = (0.58, 0.58, 0.58)
ob_cube_001.location = (-1.339, 0.9126, 2.054)
ob_cube_003.location = (-0.2918, 2.715, 2.952)
ob_cube_004.location = (0.007526, 4.493, 3.638)
ob_cube_005.location = (-0.2217, 4.493, 3.628)
ob_cube_005.rotation_euler = (0.0, -0.0, 3.142)
ob_cube_006.location = (-0.1039, -2.358, 1.981)
ob_cube_002.location = (1.143, 0.9126, 2.395)
ob_cube_002.rotation_euler = (-3.142, -2.849e-14, 3.142)
ob_cylinder_002.location = (1.538, 0.9126, 2.182)
ob_cylinder_002.rotation_euler = (1.571, -0.0, 0.0)
ob_cylinder_002.scale = (0.58, 0.58, 0.58)
ob_cylinder_003.location = (-0.0845, -2.739e-07, 2.039)
ob_cylinder_003.rotation_euler = (1.571, -0.0, 0.0)

# ---- collection membership
col_collection.objects.link(ob_empty)
col_collection.objects.link(ob_cube)
col_collection.objects.link(ob_empty_001)
col_collection.objects.link(ob_empty_002)
col_collection.objects.link(ob_cylinder)
col_collection.objects.link(ob_cylinder_001)
col_collection.objects.link(ob_cube_001)
col_collection.objects.link(ob_cube_003)
col_collection.objects.link(ob_cube_004)
col_collection.objects.link(ob_cube_005)
col_collection.objects.link(ob_cube_006)
col_collection.objects.link(ob_cube_002)
col_collection.objects.link(ob_cylinder_002)
col_collection.objects.link(ob_cylinder_003)

# ---- scene / render settings (as saved in the file)
scene.frame_start = 1; scene.frame_end = 250; scene.frame_set(1)
scene.render.engine = 'BLENDER_EEVEE_NEXT'
scene.cycles.sampling_pattern = 'TABULATED_SOBOL'
scene.cycles.use_light_tree = False
scene.view_settings.view_transform = 'Filmic'
bpy.context.view_layer.update()

# ---- added for rendering (the .blend has no active camera and no usable light): camera, sun
cam_auto = bpy.data.cameras.new('AutoCamera')
cam_auto.lens = 50.0
cam_auto.sensor_width = 36.0
cam_auto.clip_end = 1000.0
ob_auto_camera = bpy.data.objects.new('AutoCamera', cam_auto)
scene.collection.objects.link(ob_auto_camera)
ob_auto_camera.location = (22.2893, -28.282, 20.4677)
ob_auto_camera.rotation_euler = (1.09748, -7.21219e-08, 0.694738)
scene.camera = ob_auto_camera
light_auto_sun = bpy.data.lights.new('AutoSun', 'SUN')
light_auto_sun.energy = 3.0
light_auto_sun.angle = 0.0523599
ob_auto_sun = bpy.data.objects.new('AutoSun', light_auto_sun)
scene.collection.objects.link(ob_auto_sun)
ob_auto_sun.rotation_euler = (0.872665, 0.174533, 0.523599)
bpy.context.view_layer.update()
